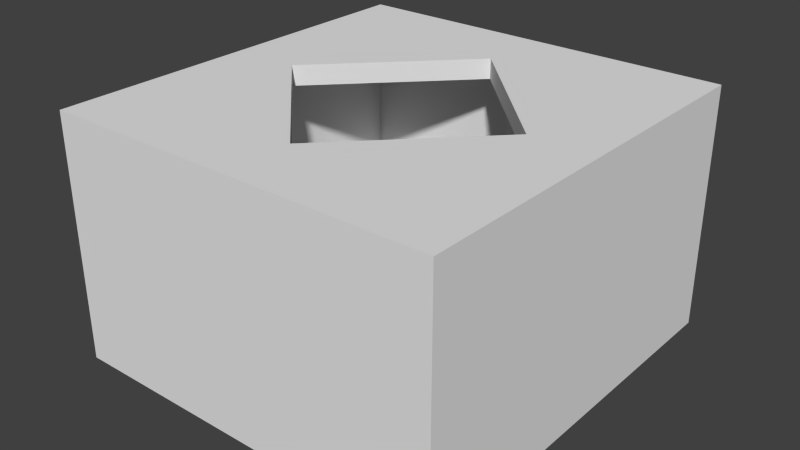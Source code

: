 # Source: boxwithhole.blend  (saved by Blender 2.73.0; exported with 4.5.12 LTS)
import bpy
from mathutils import Matrix  # noqa: F401  (used for matrix-valued properties, if any)

bpy.ops.wm.read_factory_settings(use_empty=True)
scene = bpy.context.scene
scene.name = 'Scene'

# ---- collections
col_collection_1 = bpy.data.collections.new('Collection 1'); scene.collection.children.link(col_collection_1)

# ---- world
world_world = bpy.data.worlds.new('World'); scene.world = world_world
world_world.color = (0.05088, 0.05088, 0.05088)
world_world.use_sun_shadow = False
world_world.sun_shadow_jitter_overblur = 0.0
world_world.cycles.sampling_method = 'MANUAL'
world_world.cycles.sample_map_resolution = 256

# ---- meshes
me_plane = bpy.data.meshes.new('Plane')
me_plane.from_pydata([(0.0, -6.106, 0.8837), (0.0, 0.0, 0.8837), (-5.91, 0.0, 0.8837), (-5.91, -6.106, 0.8837), (0.0, -6.106, 0.08341), (0.0, 0.0, 0.08341), (-5.91, 0.0, 0.08341), (-5.91, -6.106, 0.08341), (0.0, -5.54, 0.08341), (0.0, -5.54, 0.8837), (-5.91, -5.54, 0.08341), (-5.91, -5.54, 0.8837), (-5.469, -6.106, 0.08341), (-5.469, -6.106, 0.8837), (-5.469, 0.0, 0.08341), (-5.469, 0.0, 0.8837), (-5.469, -5.54, 0.08341), (-5.469, -5.54, 0.8837), (0.0, -6.106, 7.433), (-5.91, 0.0, 7.433), (-5.91, -6.106, 7.433), (0.0, -5.54, 7.433), (-5.91, -5.54, 7.433), (-5.469, -6.106, 7.433), (-5.469, 0.0, 7.433), (-5.469, -5.54, 7.433), (-5.469, 0.0, 6.833), (-5.469, -5.54, 6.833), (0.0, -5.54, 6.833), (-5.91, 0.0, 6.833), (-5.469, -6.106, 6.833), (0.0, -6.106, 6.833), (-5.91, -5.54, 6.833), (-5.91, -6.106, 6.833), (0.0, -3.968, 7.433), (-3.877, 0.0, 7.433), (-3.877, 0.0, 6.833), (0.0, -3.968, 6.833)], [], [(26, 29, 19, 24), (16, 14, 5, 8), (13, 3, 7, 12), (9, 0, 4, 8), (15, 1, 5, 14), (11, 2, 6, 10), (3, 11, 10, 7), (1, 9, 8, 5), (12, 16, 8, 4), (28, 21, 25, 27), (27, 25, 24, 26), (7, 10, 16, 12), (2, 15, 14, 6), (0, 13, 12, 4), (10, 6, 14, 16), (9, 1, 15, 17), (25, 24, 19, 22), (23, 25, 22, 20), (18, 21, 25, 23), (30, 31, 18, 23), (32, 33, 20, 22), (29, 32, 22, 19), (31, 28, 21, 18), (33, 30, 23, 20), (3, 13, 30, 33), (0, 9, 28, 31), (2, 11, 32, 29), (11, 3, 33, 32), (13, 0, 31, 30), (17, 15, 26, 27), (9, 17, 27, 28), (15, 2, 29, 26), (28, 27, 26), (21, 24, 25), (21, 34, 35, 24), (36, 35, 34, 37), (26, 36, 37, 28), (28, 37, 34, 21), (24, 35, 36, 26)])
me_plane.use_remesh_preserve_volume = False
me_plane.use_remesh_preserve_attributes = False
me_plane.use_mirror_vertex_groups = False
me_plane.update()

# ---- objects
ob_plane = bpy.data.objects.new('Plane', me_plane)

# ---- transforms, parenting, visibility, modifiers, constraints
ob_plane.location = (0.0, 0.0, 0.0)
ob_plane.lineart.crease_threshold = 0.0
_m = ob_plane.modifiers.new('Mirror', 'MIRROR')
_m.use_axis = (True, True, False)
_m.use_clip = True

# ---- collection membership
col_collection_1.objects.link(ob_plane)

# ---- scene / render settings (as saved in the file)
scene.frame_start = 1; scene.frame_end = 250; scene.frame_set(1)
scene.render.engine = 'BLENDER_EEVEE_NEXT'
scene.render.resolution_percentage = 50
scene.render.dither_intensity = 0.0
scene.cycles.use_denoising = False
scene.cycles.samples = 10
scene.cycles.sampling_pattern = 'TABULATED_SOBOL'
scene.cycles.light_sampling_threshold = 0.0
scene.cycles.use_adaptive_sampling = False
scene.cycles.use_light_tree = False
scene.cycles.blur_glossy = 0.0
scene.cycles.pixel_filter_type = 'GAUSSIAN'
scene.cycles.sample_clamp_indirect = 0.0
scene.view_settings.view_transform = 'Standard'
bpy.context.view_layer.update()

# ---- added for rendering (the .blend has no active camera and no usable light): camera, sun
cam_auto = bpy.data.cameras.new('AutoCamera')
cam_auto.lens = 50.0
cam_auto.sensor_width = 36.0
cam_auto.clip_end = 1000.0
ob_auto_camera = bpy.data.objects.new('AutoCamera', cam_auto)
scene.collection.objects.link(ob_auto_camera)
ob_auto_camera.location = (17.1321, -20.5585, 17.4637)
ob_auto_camera.rotation_euler = (1.09748, -7.21219e-08, 0.694738)
scene.camera = ob_auto_camera
light_auto_sun = bpy.data.lights.new('AutoSun', 'SUN')
light_auto_sun.energy = 3.0
light_auto_sun.angle = 0.0523599
ob_auto_sun = bpy.data.objects.new('AutoSun', light_auto_sun)
scene.collection.objects.link(ob_auto_sun)
ob_auto_sun.rotation_euler = (0.872665, 0.174533, 0.523599)
bpy.context.view_layer.update()

